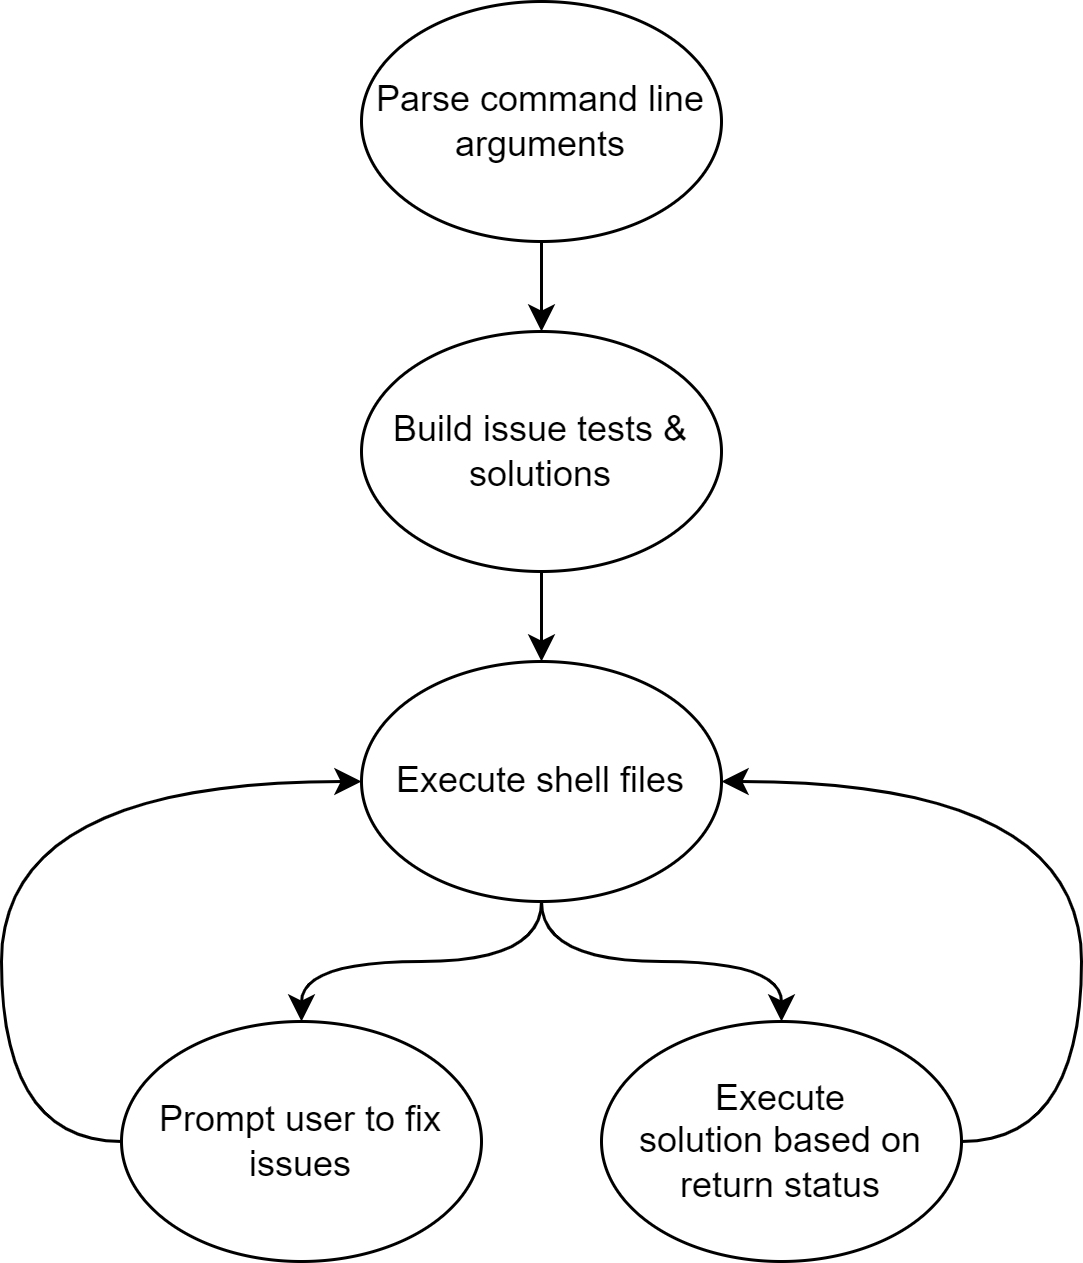

The diagram above was exported from draw.io. Its source (the exported page's mxGraphModel, read from the mxfile embedded in the PNG):
<mxGraphModel dx="1102" dy="1025" grid="1" gridSize="10" guides="1" tooltips="1" connect="1" arrows="1" fold="1" page="1" pageScale="1" pageWidth="850" pageHeight="1100" math="0" shadow="0">
  <root>
    <mxCell id="0" />
    <mxCell id="1" parent="0" />
    <mxCell id="Ok11dakD8A-N8HLJt3Xn-2" style="edgeStyle=orthogonalEdgeStyle;rounded=0;orthogonalLoop=1;jettySize=auto;html=1;exitX=0.5;exitY=1;exitDx=0;exitDy=0;" parent="1" source="Q6VejubtregKmoy61fdb-1" target="Ok11dakD8A-N8HLJt3Xn-1" edge="1">
      <mxGeometry relative="1" as="geometry" />
    </mxCell>
    <mxCell id="Q6VejubtregKmoy61fdb-1" value="Parse command line arguments" style="ellipse;whiteSpace=wrap;html=1;" parent="1" vertex="1">
      <mxGeometry x="530" y="170" width="120" height="80" as="geometry" />
    </mxCell>
    <mxCell id="Ok11dakD8A-N8HLJt3Xn-4" style="edgeStyle=orthogonalEdgeStyle;orthogonalLoop=1;jettySize=auto;html=1;exitX=0;exitY=0.5;exitDx=0;exitDy=0;entryX=0;entryY=0.5;entryDx=0;entryDy=0;curved=1;" parent="1" source="Q6VejubtregKmoy61fdb-4" target="Q6VejubtregKmoy61fdb-8" edge="1">
      <mxGeometry relative="1" as="geometry">
        <Array as="points">
          <mxPoint x="410" y="550" />
          <mxPoint x="410" y="430" />
        </Array>
      </mxGeometry>
    </mxCell>
    <mxCell id="Q6VejubtregKmoy61fdb-4" value="Prompt user to fix issues" style="ellipse;whiteSpace=wrap;html=1;" parent="1" vertex="1">
      <mxGeometry x="450" y="510" width="120" height="80" as="geometry" />
    </mxCell>
    <mxCell id="Q6VejubtregKmoy61fdb-11" style="edgeStyle=orthogonalEdgeStyle;curved=1;orthogonalLoop=1;jettySize=auto;html=1;exitX=0.5;exitY=1;exitDx=0;exitDy=0;" parent="1" source="Q6VejubtregKmoy61fdb-8" target="Q6VejubtregKmoy61fdb-10" edge="1">
      <mxGeometry relative="1" as="geometry" />
    </mxCell>
    <mxCell id="BwIRWSkvqJbH4fjZyo6o-1" style="edgeStyle=orthogonalEdgeStyle;orthogonalLoop=1;jettySize=auto;html=1;exitX=0.5;exitY=1;exitDx=0;exitDy=0;curved=1;" parent="1" source="Q6VejubtregKmoy61fdb-8" target="Q6VejubtregKmoy61fdb-4" edge="1">
      <mxGeometry relative="1" as="geometry" />
    </mxCell>
    <mxCell id="Q6VejubtregKmoy61fdb-8" value="Execute shell files" style="ellipse;whiteSpace=wrap;html=1;" parent="1" vertex="1">
      <mxGeometry x="530" y="390" width="120" height="80" as="geometry" />
    </mxCell>
    <mxCell id="Ok11dakD8A-N8HLJt3Xn-5" style="edgeStyle=orthogonalEdgeStyle;orthogonalLoop=1;jettySize=auto;html=1;exitX=1;exitY=0.5;exitDx=0;exitDy=0;entryX=1;entryY=0.5;entryDx=0;entryDy=0;curved=1;" parent="1" source="Q6VejubtregKmoy61fdb-10" target="Q6VejubtregKmoy61fdb-8" edge="1">
      <mxGeometry relative="1" as="geometry">
        <Array as="points">
          <mxPoint x="770" y="550" />
          <mxPoint x="770" y="430" />
        </Array>
      </mxGeometry>
    </mxCell>
    <mxCell id="Q6VejubtregKmoy61fdb-10" value="Execute solution&amp;nbsp;based on return status" style="ellipse;whiteSpace=wrap;html=1;" parent="1" vertex="1">
      <mxGeometry x="610" y="510" width="120" height="80" as="geometry" />
    </mxCell>
    <mxCell id="Ok11dakD8A-N8HLJt3Xn-3" style="edgeStyle=orthogonalEdgeStyle;rounded=0;orthogonalLoop=1;jettySize=auto;html=1;exitX=0.5;exitY=1;exitDx=0;exitDy=0;" parent="1" source="Ok11dakD8A-N8HLJt3Xn-1" target="Q6VejubtregKmoy61fdb-8" edge="1">
      <mxGeometry relative="1" as="geometry" />
    </mxCell>
    <mxCell id="Ok11dakD8A-N8HLJt3Xn-1" value="Build issue tests &amp;amp; solutions" style="ellipse;whiteSpace=wrap;html=1;" parent="1" vertex="1">
      <mxGeometry x="530" y="280" width="120" height="80" as="geometry" />
    </mxCell>
  </root>
</mxGraphModel>